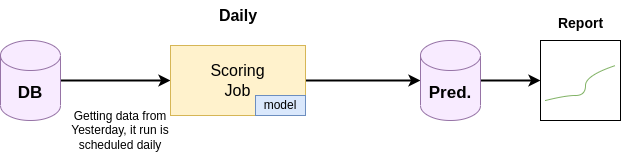

The diagram above was exported from draw.io. Its source (the exported page's mxGraphModel, read from the mxfile embedded in the PNG):
<mxGraphModel dx="1933" dy="2819" grid="1" gridSize="10" guides="1" tooltips="1" connect="1" arrows="1" fold="1" page="1" pageScale="1" pageWidth="850" pageHeight="1100" math="0" shadow="0">
  <root>
    <mxCell id="0" />
    <mxCell id="1" parent="0" />
    <mxCell id="sn5kuniV8PU3ZVH1RjMB-18" style="edgeStyle=orthogonalEdgeStyle;rounded=0;orthogonalLoop=1;jettySize=auto;html=1;exitX=1;exitY=0.5;exitDx=0;exitDy=0;exitPerimeter=0;strokeWidth=2;" edge="1" parent="1" source="sn5kuniV8PU3ZVH1RjMB-15" target="sn5kuniV8PU3ZVH1RjMB-16">
      <mxGeometry relative="1" as="geometry" />
    </mxCell>
    <mxCell id="sn5kuniV8PU3ZVH1RjMB-15" value="&lt;font style=&quot;font-size: 17px;&quot;&gt;&lt;b&gt;DB&lt;/b&gt;&lt;/font&gt;" style="shape=cylinder3;whiteSpace=wrap;html=1;boundedLbl=1;backgroundOutline=1;size=15;fillColor=#F8EBFF;strokeColor=#9673a6;" vertex="1" parent="1">
      <mxGeometry x="-660" y="-1000" width="60" height="80" as="geometry" />
    </mxCell>
    <mxCell id="sn5kuniV8PU3ZVH1RjMB-24" style="edgeStyle=orthogonalEdgeStyle;rounded=0;orthogonalLoop=1;jettySize=auto;html=1;exitX=1;exitY=0.5;exitDx=0;exitDy=0;strokeWidth=2;" edge="1" parent="1" source="sn5kuniV8PU3ZVH1RjMB-16" target="sn5kuniV8PU3ZVH1RjMB-23">
      <mxGeometry relative="1" as="geometry" />
    </mxCell>
    <mxCell id="sn5kuniV8PU3ZVH1RjMB-16" value="&lt;font style=&quot;font-size: 16px;&quot;&gt;Scoring&lt;br&gt;Job&lt;/font&gt;" style="rounded=0;whiteSpace=wrap;html=1;fillColor=#fff2cc;strokeColor=#d6b656;" vertex="1" parent="1">
      <mxGeometry x="-490" y="-995" width="135" height="70" as="geometry" />
    </mxCell>
    <mxCell id="sn5kuniV8PU3ZVH1RjMB-19" value="model" style="rounded=0;whiteSpace=wrap;html=1;fillColor=#dae8fc;strokeColor=#6c8ebf;" vertex="1" parent="1">
      <mxGeometry x="-405" y="-945" width="50" height="20" as="geometry" />
    </mxCell>
    <mxCell id="sn5kuniV8PU3ZVH1RjMB-20" value="Getting data from&lt;br&gt;Yesterday, it run is&lt;br&gt;scheduled daily" style="text;html=1;strokeColor=none;fillColor=none;align=center;verticalAlign=middle;whiteSpace=wrap;rounded=0;" vertex="1" parent="1">
      <mxGeometry x="-590" y="-940" width="100" height="60" as="geometry" />
    </mxCell>
    <mxCell id="sn5kuniV8PU3ZVH1RjMB-21" value="&lt;b&gt;&lt;font style=&quot;font-size: 16px;&quot;&gt;Daily&lt;/font&gt;&lt;/b&gt;" style="text;html=1;strokeColor=none;fillColor=none;align=center;verticalAlign=middle;whiteSpace=wrap;rounded=0;" vertex="1" parent="1">
      <mxGeometry x="-452.5" y="-1040" width="60" height="30" as="geometry" />
    </mxCell>
    <mxCell id="sn5kuniV8PU3ZVH1RjMB-28" style="edgeStyle=orthogonalEdgeStyle;rounded=0;orthogonalLoop=1;jettySize=auto;html=1;exitX=1;exitY=0.5;exitDx=0;exitDy=0;exitPerimeter=0;strokeWidth=2;" edge="1" parent="1" source="sn5kuniV8PU3ZVH1RjMB-23" target="sn5kuniV8PU3ZVH1RjMB-25">
      <mxGeometry relative="1" as="geometry" />
    </mxCell>
    <mxCell id="sn5kuniV8PU3ZVH1RjMB-23" value="&lt;font style=&quot;font-size: 17px;&quot;&gt;&lt;b&gt;Pred.&lt;/b&gt;&lt;/font&gt;" style="shape=cylinder3;whiteSpace=wrap;html=1;boundedLbl=1;backgroundOutline=1;size=15;fillColor=#F8EBFF;strokeColor=#9673a6;" vertex="1" parent="1">
      <mxGeometry x="-240" y="-1000" width="60" height="80" as="geometry" />
    </mxCell>
    <mxCell id="sn5kuniV8PU3ZVH1RjMB-25" value="" style="whiteSpace=wrap;html=1;aspect=fixed;" vertex="1" parent="1">
      <mxGeometry x="-120" y="-1000" width="80" height="80" as="geometry" />
    </mxCell>
    <mxCell id="sn5kuniV8PU3ZVH1RjMB-26" value="" style="curved=1;endArrow=none;html=1;rounded=0;endFill=0;fillColor=#d5e8d4;strokeColor=#82b366;" edge="1" parent="1">
      <mxGeometry width="50" height="50" relative="1" as="geometry">
        <mxPoint x="-115" y="-940" as="sourcePoint" />
        <mxPoint x="-45" y="-975" as="targetPoint" />
        <Array as="points">
          <mxPoint x="-95" y="-945" />
          <mxPoint x="-75" y="-945" />
          <mxPoint x="-75" y="-965" />
        </Array>
      </mxGeometry>
    </mxCell>
    <mxCell id="sn5kuniV8PU3ZVH1RjMB-27" value="&lt;font style=&quot;font-size: 14px;&quot;&gt;Report&lt;/font&gt;" style="text;html=1;align=center;verticalAlign=middle;resizable=0;points=[];autosize=1;strokeColor=none;fillColor=none;fontStyle=1" vertex="1" parent="1">
      <mxGeometry x="-115" y="-1032" width="70" height="30" as="geometry" />
    </mxCell>
  </root>
</mxGraphModel>